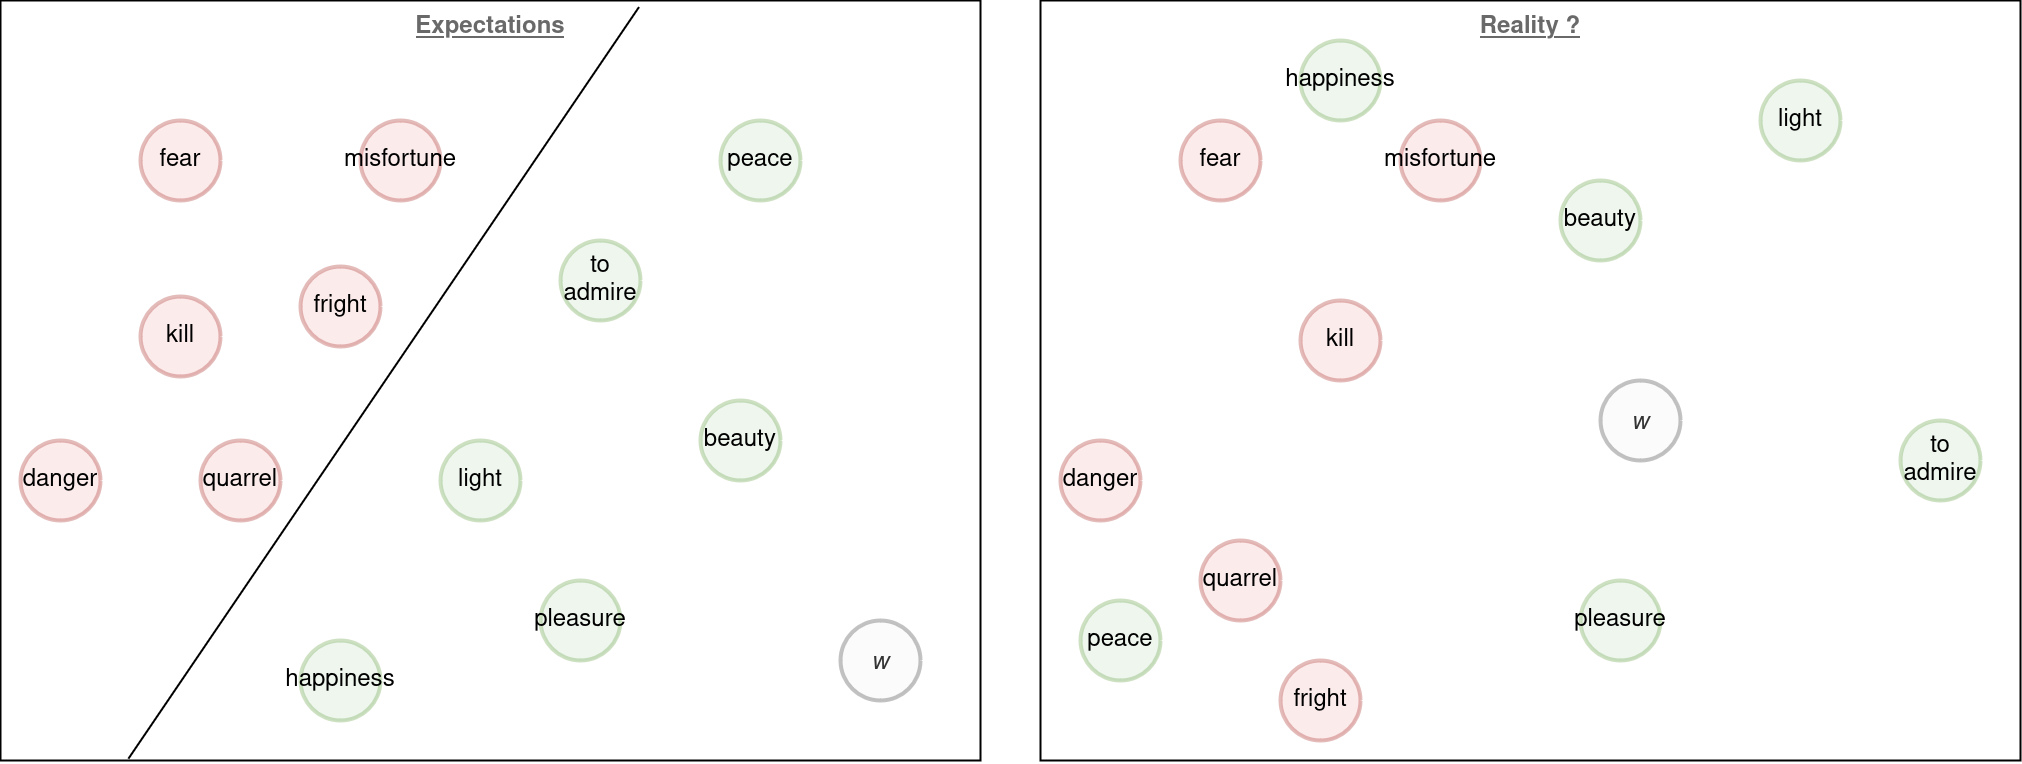

The diagram above was exported from draw.io. Its source (the exported page's mxGraphModel, read from the mxfile embedded in the PNG):
<mxGraphModel dx="1499" dy="955" grid="1" gridSize="10" guides="1" tooltips="1" connect="1" arrows="1" fold="1" page="1" pageScale="1" pageWidth="850" pageHeight="1100" math="0" shadow="0">
  <root>
    <mxCell id="0" />
    <mxCell id="1" parent="0" />
    <mxCell id="BE2L5wD6lTqtjfqmXMZE-45" value="Expectations" style="rounded=0;whiteSpace=wrap;html=1;horizontal=1;verticalAlign=top;fontStyle=5;fontColor=#696969;" vertex="1" parent="1">
      <mxGeometry x="120" y="20" width="490" height="380" as="geometry" />
    </mxCell>
    <mxCell id="BE2L5wD6lTqtjfqmXMZE-30" value="kill" style="ellipse;aspect=fixed;strokeWidth=2;whiteSpace=wrap;strokeColor=#b85450;fillColor=#f8cecc;opacity=40;" vertex="1" parent="1">
      <mxGeometry x="190" y="168" width="40" height="40" as="geometry" />
    </mxCell>
    <mxCell id="BE2L5wD6lTqtjfqmXMZE-31" value="misfortune" style="ellipse;aspect=fixed;strokeWidth=2;whiteSpace=wrap;strokeColor=#b85450;fillColor=#f8cecc;opacity=40;" vertex="1" parent="1">
      <mxGeometry x="300" y="80" width="40" height="40" as="geometry" />
    </mxCell>
    <mxCell id="BE2L5wD6lTqtjfqmXMZE-32" value="danger" style="ellipse;aspect=fixed;strokeWidth=2;whiteSpace=wrap;strokeColor=#b85450;fillColor=#f8cecc;opacity=40;" vertex="1" parent="1">
      <mxGeometry x="130" y="240" width="40" height="40" as="geometry" />
    </mxCell>
    <mxCell id="BE2L5wD6lTqtjfqmXMZE-33" value="fear" style="ellipse;aspect=fixed;strokeWidth=2;whiteSpace=wrap;strokeColor=#b85450;fillColor=#f8cecc;opacity=40;" vertex="1" parent="1">
      <mxGeometry x="190" y="80" width="40" height="40" as="geometry" />
    </mxCell>
    <mxCell id="BE2L5wD6lTqtjfqmXMZE-34" value="fright" style="ellipse;aspect=fixed;strokeWidth=2;whiteSpace=wrap;strokeColor=#b85450;fillColor=#f8cecc;opacity=40;" vertex="1" parent="1">
      <mxGeometry x="270" y="153" width="40" height="40" as="geometry" />
    </mxCell>
    <mxCell id="BE2L5wD6lTqtjfqmXMZE-35" value="quarrel" style="ellipse;aspect=fixed;strokeWidth=2;whiteSpace=wrap;strokeColor=#b85450;fillColor=#f8cecc;opacity=40;" vertex="1" parent="1">
      <mxGeometry x="220" y="240" width="40" height="40" as="geometry" />
    </mxCell>
    <mxCell id="BE2L5wD6lTqtjfqmXMZE-36" value="happiness" style="ellipse;aspect=fixed;strokeWidth=2;whiteSpace=wrap;strokeColor=#82b366;opacity=40;fillColor=#d5e8d4;" vertex="1" parent="1">
      <mxGeometry x="270" y="340" width="40" height="40" as="geometry" />
    </mxCell>
    <mxCell id="BE2L5wD6lTqtjfqmXMZE-37" value="light" style="ellipse;aspect=fixed;strokeWidth=2;whiteSpace=wrap;strokeColor=#82b366;opacity=40;fillColor=#d5e8d4;" vertex="1" parent="1">
      <mxGeometry x="340" y="240" width="40" height="40" as="geometry" />
    </mxCell>
    <mxCell id="BE2L5wD6lTqtjfqmXMZE-38" value="pleasure" style="ellipse;aspect=fixed;strokeWidth=2;whiteSpace=wrap;strokeColor=#82b366;opacity=40;fillColor=#d5e8d4;" vertex="1" parent="1">
      <mxGeometry x="390" y="310" width="40" height="40" as="geometry" />
    </mxCell>
    <mxCell id="BE2L5wD6lTqtjfqmXMZE-39" value="to admire" style="ellipse;aspect=fixed;strokeWidth=2;whiteSpace=wrap;strokeColor=#82b366;opacity=40;fillColor=#d5e8d4;" vertex="1" parent="1">
      <mxGeometry x="400" y="140" width="40" height="40" as="geometry" />
    </mxCell>
    <mxCell id="BE2L5wD6lTqtjfqmXMZE-40" value="beauty" style="ellipse;aspect=fixed;strokeWidth=2;whiteSpace=wrap;strokeColor=#82b366;opacity=40;fillColor=#d5e8d4;" vertex="1" parent="1">
      <mxGeometry x="470" y="220" width="40" height="40" as="geometry" />
    </mxCell>
    <mxCell id="BE2L5wD6lTqtjfqmXMZE-41" value="peace" style="ellipse;aspect=fixed;strokeWidth=2;whiteSpace=wrap;strokeColor=#82b366;opacity=40;fillColor=#d5e8d4;" vertex="1" parent="1">
      <mxGeometry x="480" y="80" width="40" height="40" as="geometry" />
    </mxCell>
    <mxCell id="BE2L5wD6lTqtjfqmXMZE-44" value="" style="endArrow=none;html=1;rounded=0;entryX=0.651;entryY=0.008;entryDx=0;entryDy=0;entryPerimeter=0;exitX=0.13;exitY=0.997;exitDx=0;exitDy=0;exitPerimeter=0;" edge="1" parent="1" source="BE2L5wD6lTqtjfqmXMZE-45" target="BE2L5wD6lTqtjfqmXMZE-45">
      <mxGeometry width="50" height="50" relative="1" as="geometry">
        <mxPoint x="220" y="390" as="sourcePoint" />
        <mxPoint x="460" y="30" as="targetPoint" />
      </mxGeometry>
    </mxCell>
    <mxCell id="BE2L5wD6lTqtjfqmXMZE-46" value="w" style="ellipse;aspect=fixed;strokeWidth=2;whiteSpace=wrap;strokeColor=#666666;opacity=40;fillColor=#f5f5f5;fontColor=#333333;fontStyle=2" vertex="1" parent="1">
      <mxGeometry x="540" y="330" width="40" height="40" as="geometry" />
    </mxCell>
    <mxCell id="BE2L5wD6lTqtjfqmXMZE-47" value="Reality ?" style="rounded=0;whiteSpace=wrap;html=1;horizontal=1;verticalAlign=top;fontStyle=5;fontColor=#696969;" vertex="1" parent="1">
      <mxGeometry x="640" y="20" width="490" height="380" as="geometry" />
    </mxCell>
    <mxCell id="BE2L5wD6lTqtjfqmXMZE-48" value="kill" style="ellipse;aspect=fixed;strokeWidth=2;whiteSpace=wrap;strokeColor=#b85450;fillColor=#f8cecc;opacity=40;" vertex="1" parent="1">
      <mxGeometry x="770" y="170" width="40" height="40" as="geometry" />
    </mxCell>
    <mxCell id="BE2L5wD6lTqtjfqmXMZE-49" value="misfortune" style="ellipse;aspect=fixed;strokeWidth=2;whiteSpace=wrap;strokeColor=#b85450;fillColor=#f8cecc;opacity=40;" vertex="1" parent="1">
      <mxGeometry x="820" y="80" width="40" height="40" as="geometry" />
    </mxCell>
    <mxCell id="BE2L5wD6lTqtjfqmXMZE-50" value="danger" style="ellipse;aspect=fixed;strokeWidth=2;whiteSpace=wrap;strokeColor=#b85450;fillColor=#f8cecc;opacity=40;" vertex="1" parent="1">
      <mxGeometry x="650" y="240" width="40" height="40" as="geometry" />
    </mxCell>
    <mxCell id="BE2L5wD6lTqtjfqmXMZE-51" value="fear" style="ellipse;aspect=fixed;strokeWidth=2;whiteSpace=wrap;strokeColor=#b85450;fillColor=#f8cecc;opacity=40;" vertex="1" parent="1">
      <mxGeometry x="710" y="80" width="40" height="40" as="geometry" />
    </mxCell>
    <mxCell id="BE2L5wD6lTqtjfqmXMZE-52" value="fright" style="ellipse;aspect=fixed;strokeWidth=2;whiteSpace=wrap;strokeColor=#b85450;fillColor=#f8cecc;opacity=40;" vertex="1" parent="1">
      <mxGeometry x="760" y="350" width="40" height="40" as="geometry" />
    </mxCell>
    <mxCell id="BE2L5wD6lTqtjfqmXMZE-53" value="quarrel" style="ellipse;aspect=fixed;strokeWidth=2;whiteSpace=wrap;strokeColor=#b85450;fillColor=#f8cecc;opacity=40;" vertex="1" parent="1">
      <mxGeometry x="720" y="290" width="40" height="40" as="geometry" />
    </mxCell>
    <mxCell id="BE2L5wD6lTqtjfqmXMZE-54" value="happiness" style="ellipse;aspect=fixed;strokeWidth=2;whiteSpace=wrap;strokeColor=#82b366;opacity=40;fillColor=#d5e8d4;" vertex="1" parent="1">
      <mxGeometry x="770" y="40" width="40" height="40" as="geometry" />
    </mxCell>
    <mxCell id="BE2L5wD6lTqtjfqmXMZE-55" value="light" style="ellipse;aspect=fixed;strokeWidth=2;whiteSpace=wrap;strokeColor=#82b366;opacity=40;fillColor=#d5e8d4;" vertex="1" parent="1">
      <mxGeometry x="1000" y="60" width="40" height="40" as="geometry" />
    </mxCell>
    <mxCell id="BE2L5wD6lTqtjfqmXMZE-56" value="pleasure" style="ellipse;aspect=fixed;strokeWidth=2;whiteSpace=wrap;strokeColor=#82b366;opacity=40;fillColor=#d5e8d4;" vertex="1" parent="1">
      <mxGeometry x="910" y="310" width="40" height="40" as="geometry" />
    </mxCell>
    <mxCell id="BE2L5wD6lTqtjfqmXMZE-57" value="to admire" style="ellipse;aspect=fixed;strokeWidth=2;whiteSpace=wrap;strokeColor=#82b366;opacity=40;fillColor=#d5e8d4;" vertex="1" parent="1">
      <mxGeometry x="1070" y="230" width="40" height="40" as="geometry" />
    </mxCell>
    <mxCell id="BE2L5wD6lTqtjfqmXMZE-58" value="beauty" style="ellipse;aspect=fixed;strokeWidth=2;whiteSpace=wrap;strokeColor=#82b366;opacity=40;fillColor=#d5e8d4;" vertex="1" parent="1">
      <mxGeometry x="900" y="110" width="40" height="40" as="geometry" />
    </mxCell>
    <mxCell id="BE2L5wD6lTqtjfqmXMZE-59" value="peace" style="ellipse;aspect=fixed;strokeWidth=2;whiteSpace=wrap;strokeColor=#82b366;opacity=40;fillColor=#d5e8d4;" vertex="1" parent="1">
      <mxGeometry x="660" y="320" width="40" height="40" as="geometry" />
    </mxCell>
    <mxCell id="BE2L5wD6lTqtjfqmXMZE-61" value="w" style="ellipse;aspect=fixed;strokeWidth=2;whiteSpace=wrap;strokeColor=#666666;opacity=40;fillColor=#f5f5f5;fontColor=#333333;fontStyle=2" vertex="1" parent="1">
      <mxGeometry x="920" y="210" width="40" height="40" as="geometry" />
    </mxCell>
  </root>
</mxGraphModel>